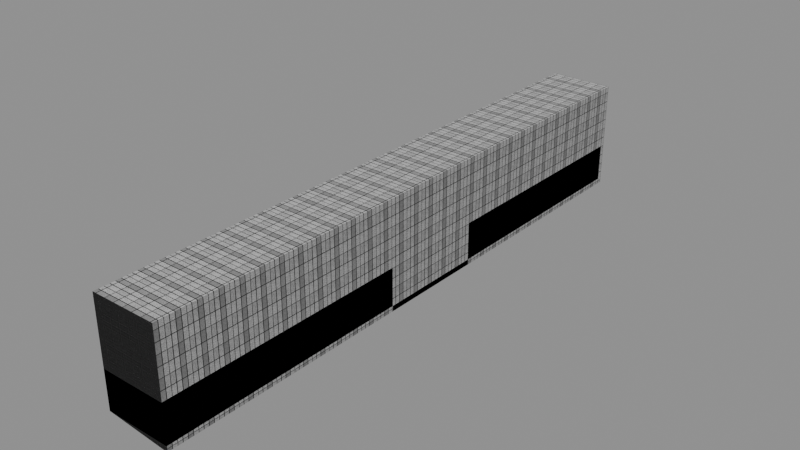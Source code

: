 # Source: level_one.blend  (saved by Blender 5.3.31; exported with 4.5.12 LTS)
import bpy
from mathutils import Matrix  # noqa: F401  (used for matrix-valued properties, if any)

bpy.ops.wm.read_factory_settings(use_empty=True)
scene = bpy.context.scene
scene.name = 'Scene'

# ---- collections
col_level_one = bpy.data.collections.new('level_one'); scene.collection.children.link(col_level_one)

# ---- images (referenced by path relative to the original .blend; pixels are not part of the script)
import os
ASSET_DIR = os.environ.get("B2B_ASSET_DIR", "")  # directory of the original .blend (textures are referenced by path, not embedded)
HERE = os.path.dirname(os.path.abspath(__file__))  # packed textures are extracted next to this script under _unpacked/

def load_image(name, relpath, width, height, colorspace="sRGB"):
    """Load a texture the original file referenced (path relative to the .blend, or extracted next to this script)."""
    p = next((c for c in (os.path.join(HERE, relpath), os.path.join(ASSET_DIR, relpath)) if relpath and os.path.exists(c)), "")
    if p:
        img = bpy.data.images.load(p, check_existing=True)
        img.name = name
    else:  # same state as the original file: an image datablock whose file is absent (Cycles renders it pink)
        img = bpy.data.images.new(name, width, height)
        img.source = "FILE"
        img.filepath = "//" + (relpath or name)
    img.colorspace_settings.name = colorspace
    return img
img_kerd_default_diffuse = load_image('KERD default DIFFUSE', '_unpacked/KERD_default_DIFFUSE.475f8b5b.png', 2048, 2048, 'sRGB')
img_kerd_default_normal = load_image('KERD default NORMAL', '_unpacked/KERD_default_NORMAL.40addf7b.png', 2048, 2048, 'sRGB')

# ---- materials (node trees are filled in below, after node groups)
mat_test_default = bpy.data.materials.new('test DEFAULT')
mat_test_default.alpha_threshold = 0.0
mat_test_default.use_backface_culling_lightprobe_volume = False
mat_test_default.preview_render_type = 'FLAT'
mat_test_default.roughness = 0.5
mat_test_default.line_color = (0.0, 0.0, 0.0, 1.0)

# ---- material node trees
mat_test_default.use_nodes = True; mat_test_default.node_tree.nodes.clear()
_N = mat_test_default.node_tree.nodes; _L = mat_test_default.node_tree.links
n0 = _N.new('ShaderNodeOutputMaterial'); n0.name = 'Material Output'; n0.location = (216, 100)
n1 = _N.new('ShaderNodeBsdfPrincipled'); n1.name = 'Principled BSDF'; n1.location = (-184, 100)
n1.inputs[2].default_value = 0.75
n1.inputs[10].default_value = 0.005
n2 = _N.new('ShaderNodeTexImage'); n2.name = 'Image Texture'; n2.location = (-646, 142)
n2.image = img_kerd_default_diffuse
n3 = _N.new('ShaderNodeTexImage'); n3.name = 'Image Texture.001'; n3.location = (-675, -181)
n3.image = img_kerd_default_normal
_L.new(n1.outputs[0], n0.inputs[0])
_L.new(n2.outputs[0], n1.inputs[0])
_L.new(n3.outputs[0], n1.inputs[5])
n0.is_active_output = True

# ---- meshes
me_floor = bpy.data.meshes.new('Floor')
me_floor.from_pydata([(-6.0, 10.0, -0.5), (-6.0, -10.0, -0.5), (-6.0, 10.0, 0.5), (-6.0, -10.0, 0.5), (6.0, 10.0, -0.5), (6.0, -10.0, -0.5), (6.0, 10.0, 0.5), (6.0, -10.0, 0.5)], [], [(0, 1, 3, 2), (4, 6, 7, 5), (0, 4, 5, 1), (2, 3, 7, 6), (0, 2, 6, 4), (1, 5, 7, 3)])
_uv = me_floor.uv_layers.new(name='UVMap')
_uv.uv.foreach_set('vector', [10.37, 4.954, 10.37, 12.85, 9.974, 12.85, 9.974, 4.954, 10.76, 12.85, 10.37, 12.85, 10.37, 4.954, 10.76, 4.954, -0.2895, 12.85, -5.026, 12.85, -5.026, 4.954, -0.2895, 4.954, -0.2895, 12.85, -0.2895, 4.954, 4.447, 4.954, 4.447, 12.85, -5.816, 10.88, -6.211, 10.88, -6.211, 6.138, -5.816, 6.138, -5.421, 6.138, -5.421, 10.88, -5.816, 10.88, -5.816, 6.138])
me_floor.materials.append(mat_test_default)
me_floor.update()
me_ledge = bpy.data.meshes.new('Ledge')
me_ledge.from_pydata([(-6.0, 21.5, -3.5), (-6.0, -21.5, -3.5), (-6.0, 21.5, 3.5), (-6.0, -21.5, 3.5), (6.0, 21.5, -3.5), (6.0, -21.5, -3.5), (6.0, 21.5, 3.5), (6.0, -21.5, 3.5)], [], [(0, 1, 3, 2), (4, 6, 7, 5), (0, 4, 5, 1), (2, 3, 7, 6), (0, 2, 6, 4), (1, 5, 7, 3)])
_uv = me_ledge.uv_layers.new(name='UVMap')
_uv.uv.foreach_set('vector', [12.74, -12.02, 12.74, 4.954, 9.974, 4.954, 9.974, -12.02, 15.5, 4.954, 12.74, 4.954, 12.74, -12.02, 15.5, -12.02, -0.2895, 4.954, -5.026, 4.954, -5.026, -12.02, -0.2895, -12.02, -0.2895, 4.954, -0.2895, -12.02, 4.447, -12.02, 4.447, 4.954, -6.211, 10.88, -8.974, 10.88, -8.974, 6.138, -6.211, 6.138, 7.211, 6.138, 7.211, 10.87, 4.447, 10.87, 4.447, 6.138])
me_ledge.materials.append(mat_test_default)
me_ledge.update()
me_ledge2 = bpy.data.meshes.new('Ledge2')
me_ledge2.from_pydata([(-6.0, 23.0, -3.5), (-6.0, -23.0, -3.5), (-6.0, 23.0, 3.5), (-6.0, -23.0, 3.5), (6.0, 23.0, -3.5), (6.0, -23.0, -3.5), (6.0, 23.0, 3.5), (6.0, -23.0, 3.5)], [], [(0, 1, 3, 2), (4, 6, 7, 5), (0, 4, 5, 1), (2, 3, 7, 6), (0, 2, 6, 4), (1, 5, 7, 3)])
_uv = me_ledge2.uv_layers.new(name='UVMap')
_uv.uv.foreach_set('vector', [7.211, -12.02, 7.211, 6.138, 4.447, 6.138, 4.447, -12.02, 9.974, 6.138, 7.211, 6.138, 7.211, -12.02, 9.974, -12.02, -9.763, 6.138, -14.5, 6.138, -14.5, -12.02, -9.763, -12.02, -9.763, 6.138, -9.763, -12.02, -5.026, -12.02, -5.026, 6.138, -11.74, 10.88, -14.5, 10.88, -14.5, 6.138, -11.74, 6.138, -8.974, 6.138, -8.974, 10.88, -11.74, 10.88, -11.74, 6.138])
me_ledge2.materials.append(mat_test_default)
me_ledge2.update()
me_ledge2_001 = bpy.data.meshes.new('Ledge2.001')
me_ledge2_001.from_pydata([(-6.0, 87.0, -3.5), (-6.0, -23.0, -3.5), (-6.0, 87.0, 15.5), (-6.0, -23.0, 15.5), (6.0, 87.0, 15.5), (6.0, -23.0, 15.5), (6.0, 87.0, -4.5), (6.0, -23.0, -4.5)], [], [(0, 1, 3, 2), (2, 3, 5, 4), (4, 5, 7, 6), (1, 7, 5, 3), (2, 4, 6, 0)])
_uv = me_ledge2_001.uv_layers.new(name='UVMap')
_uv.uv.foreach_set('vector', [2.332, -14.5, 2.332, 15.5, -2.85, 15.5, -2.85, -14.5, 2.332, 15.5, 2.332, -14.5, 5.605, -14.5, 5.605, 15.5, -8.305, 15.5, -8.305, -14.5, -2.85, -14.5, -2.85, 15.5, 8.877, -9.318, 5.605, -9.045, 5.605, -14.5, 8.877, -14.5, 5.605, -9.045, 8.877, -9.045, 8.877, -3.591, 5.605, -3.864])
me_ledge2_001.materials.append(mat_test_default)
me_ledge2_001.update()

# ---- objects
ob_elevatorentrypoint = bpy.data.objects.new('ElevatorEntryPoint', None)
ob_elevatorexitpoint = bpy.data.objects.new('ElevatorExitPoint', None)
ob_floor = bpy.data.objects.new('Floor', me_floor)
ob_ledge = bpy.data.objects.new('Ledge', me_ledge)
ob_ledge2 = bpy.data.objects.new('Ledge2', me_ledge2)
ob_kerd = bpy.data.objects.new('KERD', None)
ob_walls = bpy.data.objects.new('walls', me_ledge2_001)

# ---- transforms, parenting, visibility, modifiers, constraints
ob_elevatorentrypoint.location = (0.0, -50.0, 7.0)
ob_elevatorentrypoint.empty_display_type = 'ARROWS'
ob_elevatorexitpoint.location = (0.0, 42.0, 7.0)
ob_elevatorexitpoint.empty_display_type = 'ARROWS'
ob_floor.location = (0.0, 8.0, 0.0)
ob_ledge.location = (0.0, 39.5, 4.0)
ob_ledge2.location = (0.0, -25.0, 4.0)
ob_kerd.location = (0.0, 6.0, 1.0)
ob_kerd.empty_display_type = 'ARROWS'
ob_walls.location = (0.0, -25.0, 4.0)

# ---- collection membership
col_level_one.objects.link(ob_elevatorentrypoint)
col_level_one.objects.link(ob_elevatorexitpoint)
col_level_one.objects.link(ob_floor)
col_level_one.objects.link(ob_ledge)
col_level_one.objects.link(ob_ledge2)
col_level_one.objects.link(ob_kerd)
col_level_one.objects.link(ob_walls)

# ---- scene / render settings (as saved in the file)
scene.frame_start = 1; scene.frame_end = 250; scene.frame_set(1)
scene.render.engine = 'BLENDER_EEVEE_NEXT'
scene.render.bake_bias = 0.0
scene.render.bake_samples = 0
scene.render.compositor_device = 'GPU'
scene.eevee.use_volume_custom_range = False
scene.eevee.fast_gi_thickness_near = 0.1
scene.eevee.fast_gi_thickness_far = 0.0
scene.eevee.ray_tracing_options.screen_trace_thickness = 0.1
bpy.context.view_layer.update()

# ---- added for rendering (the .blend has no active camera and no usable light): camera, sun + grey world if the file has none
cam_auto = bpy.data.cameras.new('AutoCamera')
cam_auto.lens = 50.0
cam_auto.sensor_width = 36.0
cam_auto.clip_end = 1825.85
ob_auto_camera = bpy.data.objects.new('AutoCamera', cam_auto)
scene.collection.objects.link(ob_auto_camera)
ob_auto_camera.location = (104.037, -117.845, 92.7299)
ob_auto_camera.rotation_euler = (1.09748, -7.21219e-08, 0.694738)
scene.camera = ob_auto_camera
light_auto_sun = bpy.data.lights.new('AutoSun', 'SUN')
light_auto_sun.energy = 3.0
light_auto_sun.angle = 0.0523599
ob_auto_sun = bpy.data.objects.new('AutoSun', light_auto_sun)
scene.collection.objects.link(ob_auto_sun)
ob_auto_sun.rotation_euler = (0.872665, 0.174533, 0.523599)
if scene.world is None:
    world_auto = bpy.data.worlds.new('AutoWorld')
    world_auto.color = (0.3, 0.3, 0.3)
    scene.world = world_auto
bpy.context.view_layer.update()
